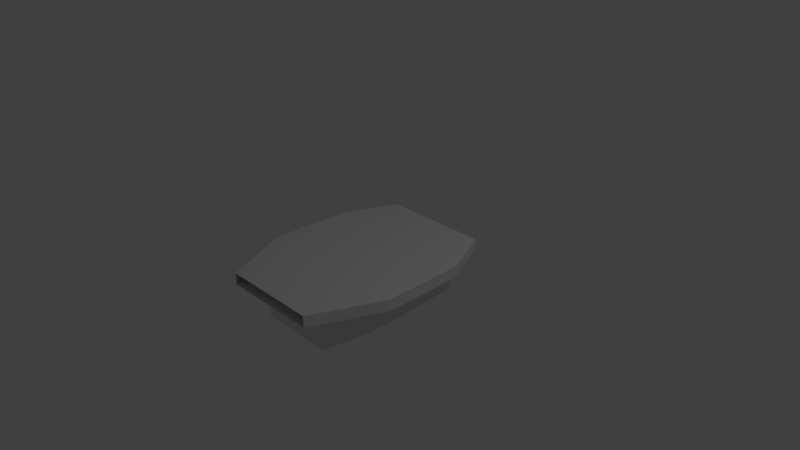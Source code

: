 # Source: bed.blend  (saved by Blender 2.78.0; exported with 4.5.12 LTS)
import bpy
from mathutils import Matrix  # noqa: F401  (used for matrix-valued properties, if any)

bpy.ops.wm.read_factory_settings(use_empty=True)
scene = bpy.context.scene
scene.name = 'Scene'

# ---- collections
col_collection_1 = bpy.data.collections.new('Collection 1'); scene.collection.children.link(col_collection_1)

# ---- materials (node trees are filled in below, after node groups)
mat_material = bpy.data.materials.new('Material')
mat_material.alpha_threshold = 0.0
mat_material.use_transparent_shadow = False
mat_material.roughness = 0.5
mat_material.line_color = (0.0, 0.0, 0.0, 1.0)

# ---- material node trees

# ---- world
world_world = bpy.data.worlds.new('World'); scene.world = world_world
world_world.color = (0.05088, 0.05088, 0.05088)
world_world.use_sun_shadow = False
world_world.sun_shadow_jitter_overblur = 0.0
world_world.cycles.sampling_method = 'MANUAL'

# ---- cameras
cam_camera = bpy.data.cameras.new('Camera')
cam_camera.clip_end = 100.0
cam_camera.lens = 35.0
cam_camera.sensor_width = 32.0
cam_camera.sensor_height = 18.0
cam_camera.ortho_scale = 7.314
cam_camera.dof.focus_distance = 0.0
cam_camera.dof.aperture_fstop = 128.0

# ---- lights
light_lamp = bpy.data.lights.new('Lamp', 'POINT')
light_lamp.transmission_factor = 0.0
light_lamp.cutoff_distance = 30.0
light_lamp.energy = 100.0
light_lamp.shadow_buffer_clip_start = 1.001
light_lamp.shadow_soft_size = 0.1
light_lamp.shadow_maximum_resolution = 0.006
light_lamp.use_absolute_resolution = True

# ---- meshes
me_cube = bpy.data.meshes.new('Cube')
me_cube.from_pydata([(0.555, -0.6576, 1.0), (-0.513, -0.6123, 1.043), (-0.5263, 0.4854, 1.0), (0.574, 0.4817, 1.0), (0.7708, 0.6205, -1.0), (1.105, -0.04615, -1.0), (-1.059, -0.04615, -1.0), (-0.726, 0.6205, -1.0), (0.7708, 0.6205, 1.0), (1.105, -0.04615, 1.0), (-1.059, -0.04615, 1.0), (-0.7263, 0.6205, 1.0), (0.7032, -0.8478, -1.0), (0.7032, -0.8478, 1.0), (-0.6317, -0.8478, -1.0), (-0.6317, -0.8478, 1.0), (0.5352, -0.7207, -1.0), (-0.4664, -0.716, -1.0), (-0.4905, 0.6205, 1.0), (-0.6276, -0.04615, 1.0), (-0.4902, 0.6205, -1.0), (-0.7968, -0.04615, -1.0), (-0.4071, -0.8478, 1.0), (-0.4071, -0.8478, -1.0), (0.6502, -0.3543, 7.927), (-0.6113, -0.3937, 7.884), (0.5469, 0.6205, 1.0), (0.6507, -0.04615, 1.0), (0.4953, -0.8478, 1.0), (0.6174, 0.2588, 7.927), (-0.5863, 0.2588, 7.927), (0.6507, -0.04615, 7.927), (-0.6276, -0.04615, 7.927), (0.574, 0.4817, 7.927), (-0.5193, 0.5086, -1.0), (-0.5263, 0.4854, 7.927), (0.5676, 0.5145, -1.0), (0.5469, 0.6205, -1.0), (0.8545, -0.04615, -1.0), (0.4953, -0.8478, -1.0), (-0.513, -0.6123, 7.884), (0.555, -0.6576, 7.927), (1.079, 0.2588, -1.0), (-1.024, 0.2588, -1.0), (1.079, 0.2588, 1.0), (-1.025, 0.2588, 1.0), (-0.7319, 0.2588, -1.0), (-0.5863, 0.2588, 1.0), (0.6174, 0.2588, 1.0), (0.8301, 0.2588, -1.0), (-1.06, -0.3543, -1.0), (-1.06, -0.3543, 1.0), (1.105, -0.3543, -1.0), (1.105, -0.3543, 1.0), (-0.8087, -0.3543, -1.0), (-0.6113, -0.3937, 1.043), (0.6502, -0.3543, 1.0), (0.8438, -0.3543, -1.0), (-0.6291, -0.3543, 7.927), (-0.4953, -0.6517, 7.927), (-0.6291, -0.3543, 1.0), (-0.4953, -0.6517, 1.0), (-0.513, -0.6123, 2.253), (-0.6113, -0.3937, 2.175), (-0.513, -0.6123, 6.665), (-0.6113, -0.3937, 6.747), (-1.017, -0.6214, 3.285), (-1.07, -0.505, 3.244), (-1.017, -0.6214, 5.634), (-1.07, -0.505, 5.677)], [], [(29, 30, 32, 31), (17, 16, 39, 23), (48, 3, 33, 29), (33, 35, 30, 29), (50, 51, 10, 6), (43, 45, 11, 7), (42, 44, 9, 5), (47, 45, 10, 19), (46, 21, 6, 43), (0, 61, 22, 28), (52, 53, 13, 12), (60, 51, 15, 22, 61), (54, 17, 23, 14, 50), (55, 1, 62, 63), (47, 19, 32, 30), (57, 16, 17, 54), (61, 0, 41, 59), (49, 38, 21, 46), (19, 60, 58, 32), (3, 2, 35, 33), (27, 48, 29, 31), (24, 58, 59, 41), (7, 11, 18, 26, 8, 4, 37, 20), (34, 36, 49, 46), (0, 56, 24, 41), (2, 47, 30, 35), (31, 32, 58, 24), (44, 48, 27, 9), (42, 5, 38, 49), (53, 56, 0, 28, 13), (52, 12, 39, 16, 57), (4, 42, 49, 36, 37), (8, 26, 3, 48, 44), (26, 18, 2, 3), (37, 36, 34, 20), (20, 34, 46, 43, 7), (18, 11, 45, 47, 2), (4, 8, 44, 42), (6, 10, 45, 43), (5, 52, 57, 38), (9, 27, 56, 53), (56, 27, 31, 24), (38, 57, 54, 21), (21, 54, 50, 6), (19, 10, 51, 60), (5, 9, 53, 52), (14, 15, 51, 50), (25, 40, 59, 58), (1, 55, 60, 61), (55, 63, 65, 25, 58, 60), (40, 64, 62, 1, 61, 59), (64, 65, 69, 68), (65, 64, 40, 25), (67, 66, 68, 69), (65, 63, 67, 69), (63, 62, 66, 67), (62, 64, 68, 66)])
_uv = me_cube.uv_layers.new(name='UVMap')
_uv.uv.foreach_set('vector', [0.0, 0.5, 1.0, 0.5, 1.0, 1.0, 0.0, 1.0, 0.4888, 0.0001167, 0.4879, 0.332, 0.464, 0.332, 0.464, 0.0001167, 1.0, 0.5, 1.0, 0.1918, 1.0, 0.1918, 1.0, 0.5, 0.0, 0.1918, 1.0, 0.1868, 1.0, 0.5, 0.0, 0.5, 0.0, 0.5, 1.0, 0.5, 1.0, 1.0, 0.0, 1.0, 0.0, 0.5, 1.0, 0.5, 1.0, 1.0, 0.0, 1.0, 0.0, 0.5, 1.0, 0.5, 1.0, 1.0, 0.0, 1.0, 0.0, 0.5, 1.0, 0.5, 1.0, 1.0, 0.0, 1.0, 0.07314, 0.2363, 0.07161, 0.3156, 0.001913, 0.3156, 0.001093, 0.2362, 0.0, 0.8073, 1.0, 0.8013, 1.0, 1.0, 0.0, 1.0, 0.0, 0.5, 1.0, 0.5, 1.0, 1.0, 0.0, 1.0, 0.0, 0.5, 1.0, 0.5, 1.0, 1.0, 0.0, 1.0, 0.0, 0.8013, 0.07079, 0.4089, 0.07019, 0.4772, 0.06997, 0.5021, 0.001577, 0.5019, 0.001745, 0.4087, 0.0, 0.5399, 0.0, 0.7614, 0.0, 0.7614, 0.0, 0.5399, 0.0, 0.5, 0.0, 1.0, 0.0, 1.0, 0.0, 0.5, 0.5569, 0.332, 0.4879, 0.332, 0.4888, 0.0001167, 0.5569, 0.0001168, 1.0, 0.8013, 0.0, 0.8073, 0.0, 0.8073, 1.0, 0.8013, 0.7271, 0.332, 0.6498, 0.332, 0.6498, 0.0001168, 0.7271, 0.0001168, 0.0, 0.0, 0.0, 0.5, 0.0, 0.5, 0.0, 0.0, 0.0, 0.1918, 1.0, 0.1868, 1.0, 0.1868, 0.0, 0.1918, 1.0, 1.0, 1.0, 0.5, 1.0, 0.5, 1.0, 1.0, 0.0, 0.5, 1.0, 0.5, 1.0, 0.8013, 0.0, 0.8073, 0.000272, 0.1569, 1.0, 0.0, 1.0, 0.0, 1.0, 0.0, 1.0, 0.0, 0.4635, 0.1572, 0.8043, 0.332, 0.07467, 0.1569, 0.7805, 0.0001168, 0.7817, 0.332, 0.7271, 0.332, 0.7271, 0.0001168, 1.0, 0.8073, 1.0, 0.5, 1.0, 0.5, 1.0, 0.8073, 0.0, 0.1868, 0.0, 0.5, 0.0, 0.5, 0.0, 0.1868, 0.0, 0.0, 1.0, 0.0, 1.0, 0.5, 0.0, 0.5, 0.0, 0.5, 1.0, 0.5, 1.0, 1.0, 0.0, 1.0, 0.4631, 0.2371, 0.4627, 0.3169, 0.3981, 0.3171, 0.3956, 0.237, 0.0, 0.5, 1.0, 0.5, 1.0, 0.8073, 1.0, 1.0, 0.0, 1.0, 0.4625, 0.41, 0.4623, 0.5031, 0.3992, 0.5031, 0.399, 0.4792, 0.3986, 0.4101, 0.4635, 0.1572, 0.4631, 0.2371, 0.3956, 0.237, 0.3939, 0.1805, 0.3931, 0.157, 0.0, 0.0, 1.0, 0.0, 1.0, 0.1918, 1.0, 0.5, 0.0, 0.5, 0.0, 0.0, 1.0, 0.0, 1.0, 0.1868, 0.0, 0.1918, 0.8043, 0.332, 0.7817, 0.332, 0.7805, 0.0001168, 0.8043, 0.0001168, 0.07467, 0.1569, 0.0742, 0.1815, 0.07314, 0.2363, 0.001093, 0.2362, 0.000272, 0.1569, 0.0, 0.0, 1.0, 0.0, 1.0, 0.5, 0.0, 0.5, 0.0, 0.1868, 0.0, 0.0, 1.0, 0.0, 1.0, 0.5, 0.0, 0.5, 0.0, 0.0, 1.0, 0.0, 1.0, 0.5, 0.0, 0.5, 0.4627, 0.3169, 0.4625, 0.41, 0.3986, 0.4101, 0.3981, 0.3171, 0.0, 0.0, 1.0, 0.0, 1.0, 0.5, 0.0, 0.5, 1.0, 0.5, 1.0, 0.0, 1.0, 0.0, 1.0, 0.5, 0.6498, 0.332, 0.5569, 0.332, 0.5569, 0.0001168, 0.6498, 0.0001168, 0.07161, 0.3156, 0.07079, 0.4089, 0.001745, 0.4087, 0.001913, 0.3156, 0.0, 0.0, 1.0, 0.0, 1.0, 0.5, 0.0, 0.5, 0.0, 0.0, 1.0, 0.0, 1.0, 0.5, 0.0, 0.5, 0.0, 0.0, 1.0, 0.0, 1.0, 0.5, 0.0, 0.5, 0.0, 0.5399, 0.0, 0.7614, 0.0, 0.8013, 0.0, 0.5, 0.0, 0.7614, 0.0, 0.5399, 0.0, 0.5, 0.0, 0.8013, 0.0, 0.5399, 0.0, 0.5399, 0.0, 0.5399, 0.0, 0.5399, 0.0, 0.5, 0.0, 0.5, 0.0, 0.7614, 0.0, 0.7614, 0.0, 0.7614, 0.0, 0.7614, 0.0, 0.8013, 0.0, 0.8013, 0.0, 0.7614, 0.0, 0.5399, 0.0, 0.5399, 0.0, 0.7614, 0.0, 0.5399, 0.0, 0.7614, 0.0, 0.7614, 0.0, 0.5399, 0.0, 0.5399, 0.0, 0.7614, 0.0, 0.7614, 0.0, 0.5399, 0.0, 0.5399, 0.0, 0.5399, 0.0, 0.5399, 0.0, 0.5399, 0.0, 0.5399, 0.0, 0.7614, 0.0, 0.7614, 0.0, 0.5399, 0.0, 0.7614, 0.0, 0.7614, 0.0, 0.7614, 0.0, 0.7614])
me_cube.materials.append(mat_material)
me_cube.use_remesh_preserve_volume = False
me_cube.use_remesh_preserve_attributes = False
me_cube.use_mirror_vertex_groups = False
me_cube.update()

# ---- objects
ob_cube = bpy.data.objects.new('Cube', me_cube)
ob_lamp = bpy.data.objects.new('Lamp', light_lamp)
ob_camera = bpy.data.objects.new('Camera', cam_camera)

# ---- transforms, parenting, visibility, modifiers, constraints
ob_cube.location = (0.0, 0.0, 0.0)
ob_cube.scale = (1.0, 1.897, -0.07904)
ob_cube.lock_rotations_4d = False
ob_cube.empty_display_type = 'ARROWS'
ob_cube.lineart.crease_threshold = 0.0
ob_lamp.location = (4.076, 1.005, 5.904)
ob_lamp.rotation_euler = (0.6503, 0.05522, 1.866)
ob_lamp.lock_rotations_4d = False
ob_lamp.empty_display_type = 'ARROWS'
ob_lamp.color = (0.0, 0.0, 0.0, 0.0)
ob_lamp.lineart.crease_threshold = 0.0
ob_camera.location = (7.481, -6.508, 5.344)
ob_camera.rotation_euler = (1.109, 0.0, 0.8149)
ob_camera.lock_rotations_4d = False
ob_camera.empty_display_type = 'ARROWS'
ob_camera.color = (0.0, 0.0, 0.0, 0.0)
ob_camera.display_type = 'WIRE'
ob_camera.lineart.crease_threshold = 0.0

# ---- collection membership
col_collection_1.objects.link(ob_cube)
col_collection_1.objects.link(ob_lamp)
col_collection_1.objects.link(ob_camera)

# ---- scene / render settings (as saved in the file)
scene.camera = ob_camera
scene.frame_start = 1; scene.frame_end = 250; scene.frame_set(1)
scene.render.engine = 'BLENDER_EEVEE_NEXT'
scene.render.resolution_percentage = 50
scene.render.dither_intensity = 0.0
scene.cycles.use_denoising = False
scene.cycles.samples = 128
scene.cycles.sampling_pattern = 'TABULATED_SOBOL'
scene.cycles.light_sampling_threshold = 0.0
scene.cycles.use_adaptive_sampling = False
scene.cycles.use_light_tree = False
scene.cycles.blur_glossy = 0.0
scene.cycles.sample_clamp_indirect = 0.0
scene.view_settings.view_transform = 'Standard'
bpy.context.view_layer.update()
